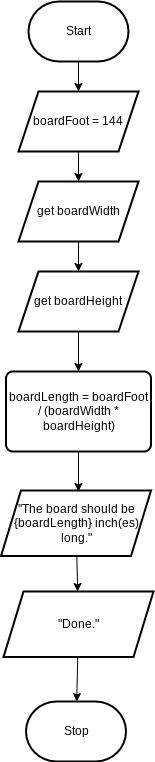

The diagram above was exported from draw.io. Its source (the exported page's mxGraphModel, read from the mxfile embedded in the PNG):
<mxGraphModel dx="702" dy="491" grid="1" gridSize="10" guides="1" tooltips="1" connect="1" arrows="1" fold="1" page="1" pageScale="1" pageWidth="827" pageHeight="1169" math="0" shadow="0">
  <root>
    <mxCell id="0" />
    <mxCell id="1" parent="0" />
    <mxCell id="4" value="" style="edgeStyle=none;html=1;" edge="1" parent="1" source="2" target="3">
      <mxGeometry relative="1" as="geometry" />
    </mxCell>
    <mxCell id="2" value="Start" style="strokeWidth=2;html=1;shape=mxgraph.flowchart.terminator;whiteSpace=wrap;" vertex="1" parent="1">
      <mxGeometry x="280" y="30" width="100" height="60" as="geometry" />
    </mxCell>
    <mxCell id="6" value="" style="edgeStyle=none;html=1;" edge="1" parent="1" source="3" target="5">
      <mxGeometry relative="1" as="geometry" />
    </mxCell>
    <mxCell id="3" value="boardFoot = 144" style="shape=parallelogram;perimeter=parallelogramPerimeter;whiteSpace=wrap;html=1;fixedSize=1;strokeWidth=2;" vertex="1" parent="1">
      <mxGeometry x="270" y="120" width="120" height="60" as="geometry" />
    </mxCell>
    <mxCell id="8" value="" style="edgeStyle=none;html=1;" edge="1" parent="1" source="5" target="7">
      <mxGeometry relative="1" as="geometry" />
    </mxCell>
    <mxCell id="5" value="get boardWidth" style="shape=parallelogram;perimeter=parallelogramPerimeter;whiteSpace=wrap;html=1;fixedSize=1;strokeWidth=2;" vertex="1" parent="1">
      <mxGeometry x="270" y="210" width="120" height="60" as="geometry" />
    </mxCell>
    <mxCell id="11" value="" style="edgeStyle=none;html=1;" edge="1" parent="1" source="7" target="10">
      <mxGeometry relative="1" as="geometry" />
    </mxCell>
    <mxCell id="7" value="get boardHeight" style="shape=parallelogram;perimeter=parallelogramPerimeter;whiteSpace=wrap;html=1;fixedSize=1;strokeWidth=2;" vertex="1" parent="1">
      <mxGeometry x="270" y="300" width="120" height="60" as="geometry" />
    </mxCell>
    <mxCell id="15" value="" style="edgeStyle=none;html=1;" edge="1" parent="1" source="10">
      <mxGeometry relative="1" as="geometry">
        <mxPoint x="330" y="520" as="targetPoint" />
      </mxGeometry>
    </mxCell>
    <mxCell id="10" value="boardLength = boardFoot / (boardWidth * boardHeight)" style="rounded=1;whiteSpace=wrap;html=1;absoluteArcSize=1;arcSize=14;strokeWidth=2;" vertex="1" parent="1">
      <mxGeometry x="257.5" y="400" width="145" height="80" as="geometry" />
    </mxCell>
    <mxCell id="18" value="" style="edgeStyle=none;html=1;" edge="1" parent="1" source="16" target="17">
      <mxGeometry relative="1" as="geometry" />
    </mxCell>
    <mxCell id="16" value="&quot;The board should be {boardLength} inch(es) long.&quot;" style="shape=parallelogram;perimeter=parallelogramPerimeter;whiteSpace=wrap;html=1;fixedSize=1;strokeWidth=2;" vertex="1" parent="1">
      <mxGeometry x="252.5" y="519" width="150" height="65.5" as="geometry" />
    </mxCell>
    <mxCell id="20" value="" style="edgeStyle=none;html=1;" edge="1" parent="1" source="17" target="19">
      <mxGeometry relative="1" as="geometry" />
    </mxCell>
    <mxCell id="17" value="&quot;Done.&quot;" style="shape=parallelogram;perimeter=parallelogramPerimeter;whiteSpace=wrap;html=1;fixedSize=1;strokeWidth=2;" vertex="1" parent="1">
      <mxGeometry x="255" y="620" width="150" height="65.5" as="geometry" />
    </mxCell>
    <mxCell id="19" value="Stop" style="strokeWidth=2;html=1;shape=mxgraph.flowchart.terminator;whiteSpace=wrap;" vertex="1" parent="1">
      <mxGeometry x="277.5" y="730" width="100" height="60" as="geometry" />
    </mxCell>
  </root>
</mxGraphModel>